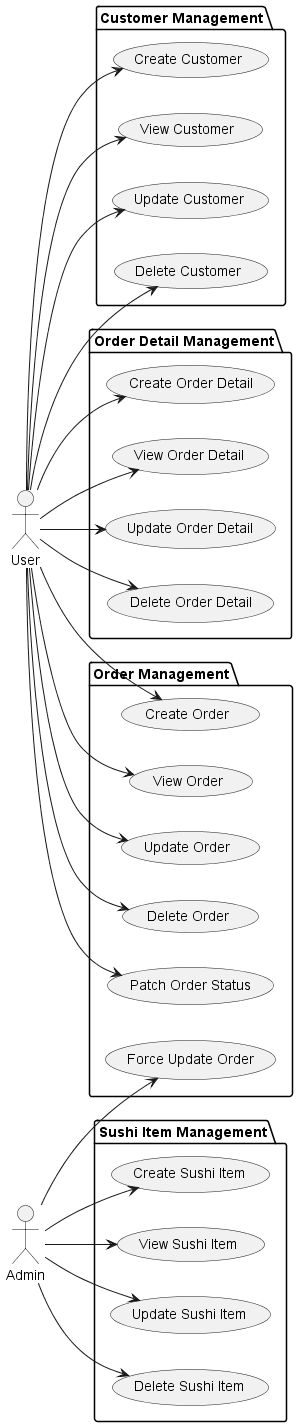

The diagram above was rendered by PlantUML. Its source (embedded in the PNG):
@startuml
actor User
actor Admin

left to right direction

package "Customer Management" {
  User --> (Create Customer)
  User --> (View Customer)
  User --> (Update Customer)
  User --> (Delete Customer)
}

package "Order Management" {
  User --> (Create Order)
  User --> (View Order)
  User --> (Update Order)
  User --> (Delete Order)
  User --> (Patch Order Status)
  Admin --> (Force Update Order)
}

package "Order Detail Management" {
  User --> (Create Order Detail)
  User --> (View Order Detail)
  User --> (Update Order Detail)
  User --> (Delete Order Detail)
}

package "Sushi Item Management" {
  Admin --> (Create Sushi Item)
  Admin --> (View Sushi Item)
  Admin --> (Update Sushi Item)
  Admin --> (Delete Sushi Item)
}
@enduml